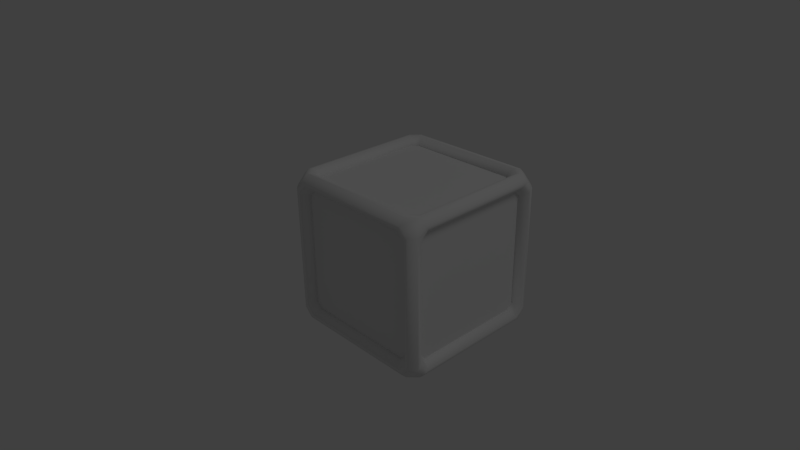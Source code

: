 # Source: cube.blend  (saved by Blender 2.54.0; exported with 4.5.12 LTS)
import bpy
from mathutils import Matrix  # noqa: F401  (used for matrix-valued properties, if any)

bpy.ops.wm.read_factory_settings(use_empty=True)
scene = bpy.context.scene
scene.name = 'Scene'

# ---- collections
col_collection_1 = bpy.data.collections.new('Collection 1'); scene.collection.children.link(col_collection_1)

# ---- materials (node trees are filled in below, after node groups)
mat_wuerfelseiten = bpy.data.materials.new('WuerfelSeiten')
mat_wuerfelseiten.alpha_threshold = 0.0
mat_wuerfelseiten.use_transparent_shadow = False
mat_wuerfelseiten.roughness = 0.5
mat_wuerfelseiten.line_color = (0.0, 0.0, 0.0, 1.0)
mat_wuerfel = bpy.data.materials.new('Wuerfel')
mat_wuerfel.alpha_threshold = 0.0
mat_wuerfel.use_transparent_shadow = False
mat_wuerfel.roughness = 0.5
mat_wuerfel.line_color = (0.0, 0.0, 0.0, 1.0)

# ---- material node trees

# ---- world
world_world = bpy.data.worlds.new('World'); scene.world = world_world
world_world.color = (0.05088, 0.05088, 0.05088)
world_world.use_sun_shadow = False
world_world.sun_shadow_jitter_overblur = 0.0
world_world.cycles.sampling_method = 'MANUAL'
world_world.cycles.sample_map_resolution = 256

# ---- cameras
cam_camera = bpy.data.cameras.new('Camera')
cam_camera.clip_end = 100.0
cam_camera.lens = 35.0
cam_camera.ortho_scale = 7.314
cam_camera.dof.focus_distance = 0.0
cam_camera.dof.aperture_fstop = 128.0

# ---- lights
light_lamp = bpy.data.lights.new('Lamp', 'POINT')
light_lamp.transmission_factor = 0.0
light_lamp.cutoff_distance = 30.0
light_lamp.energy = 100.0
light_lamp.shadow_buffer_clip_start = 1.001
light_lamp.shadow_soft_size = 1.0
light_lamp.shadow_maximum_resolution = 0.006
light_lamp.use_absolute_resolution = True
light_lamp.cycles.use_multiple_importance_sampling = False

# ---- meshes
me_cube_001 = bpy.data.meshes.new('Cube.001')
me_cube_001.from_pydata([(-0.8, -0.8, 0.9), (-0.8, 0.8, 0.9), (0.8, 0.8, 0.9), (0.8, -0.8, 0.9), (-0.8, -0.8, -0.9), (-0.8, 0.8, -0.9), (0.8, 0.8, -0.9), (0.8, -0.8, -0.9), (-0.9, 0.8, 0.8), (-0.9, -0.8, 0.8), (-0.9, -0.8, -0.8), (-0.9, 0.8, -0.8), (-0.8, 0.9, 0.8), (0.8, 0.9, 0.8), (0.8, 0.9, -0.8), (-0.8, 0.9, -0.8), (0.9, -0.8, 0.8), (0.9, 0.8, 0.8), (0.9, -0.8, -0.8), (0.9, 0.8, -0.8), (-0.8, -0.9, 0.8), (0.8, -0.9, 0.8), (-0.8, -0.9, -0.8), (0.8, -0.9, -0.8)], [], [(0, 3, 2, 1), (6, 7, 4, 5), (10, 9, 8, 11), (13, 14, 15, 12), (19, 17, 16, 18), (23, 21, 20, 22)])
_uv = me_cube_001.uv_layers.new(name='UVTex')
_uv.uv.foreach_set('vector', [0.5727, 0.749, 0.6989, 0.749, 0.6989, 0.9918, 0.5727, 0.9918, 0.8447, 0.9873, 0.6936, 0.9873, 0.6936, 0.7445, 0.8447, 0.7445, 0.02201, 0.7277, 0.02201, 0.9943, 0.192, 0.9943, 0.192, 0.7277, 0.304, 0.7479, 0.304, 0.9907, 0.4306, 0.9907, 0.4306, 0.7479, 0.3149, 0.7528, 0.3149, 0.9957, 0.1719, 0.9957, 0.1719, 0.7528, 0.571, 0.7528, 0.571, 0.9957, 0.4265, 0.9957, 0.4265, 0.7528])
me_cube_001.materials.append(mat_wuerfelseiten)
me_cube_001.use_remesh_preserve_volume = False
me_cube_001.use_remesh_preserve_attributes = False
me_cube_001.use_mirror_vertex_groups = False
me_cube_001.update()
me_cube = bpy.data.meshes.new('Cube')
me_cube.from_pydata([(1.0, 1.0, -1.0), (1.0, -1.0, -1.0), (-1.0, -1.0, -1.0), (-1.0, 1.0, -1.0), (1.0, 1.0, 1.0), (1.0, -1.0, 1.0), (-1.0, -1.0, 1.0), (-1.0, 1.0, 1.0), (0.8, -1.0, 0.8), (-0.8, -1.0, 0.8), (-0.8, -1.0, -0.8), (0.8, -1.0, -0.8), (-0.8, -0.8, 1.0), (-0.8, 0.8, 1.0), (0.8, -0.8, 1.0), (0.8, 0.8, 1.0), (-1.0, -0.8, 0.8), (-1.0, 0.8, 0.8), (-1.0, 0.8, -0.8), (-1.0, -0.8, -0.8), (0.8, 1.0, 0.8), (-0.8, 1.0, 0.8), (-0.8, 1.0, -0.8), (0.8, 1.0, -0.8), (-0.8, -0.8, -1.0), (-0.8, 0.8, -1.0), (0.8, -0.8, -1.0), (0.8, 0.8, -1.0), (1.0, 0.8, 0.8), (1.0, -0.8, 0.8), (1.0, -0.8, -0.8), (1.0, 0.8, -0.8), (0.8, -0.9, -0.8), (-0.8, -0.9, -0.8), (0.8, -0.9, 0.8), (-0.8, -0.9, 0.8), (0.9, 0.8, -0.8), (0.9, -0.8, -0.8), (0.9, 0.8, 0.8), (0.9, -0.8, 0.8), (-0.8, 0.9, -0.8), (0.8, 0.9, -0.8), (0.8, 0.9, 0.8), (-0.8, 0.9, 0.8), (-0.9, 0.8, -0.8), (-0.9, -0.8, -0.8), (-0.9, -0.8, 0.8), (-0.9, 0.8, 0.8), (0.8, -0.8, -0.9), (0.8, 0.8, -0.9), (-0.8, 0.8, -0.9), (-0.8, -0.8, -0.9), (0.8, -0.8, 0.9), (0.8, 0.8, 0.9), (-0.8, 0.8, 0.9), (-0.8, -0.8, 0.9)], [], [(5, 6, 9, 8), (6, 2, 10, 9), (1, 5, 8, 11), (2, 1, 11, 10), (7, 6, 12, 13), (6, 5, 14, 12), (4, 7, 13, 15), (5, 4, 15, 14), (6, 7, 17, 16), (7, 3, 18, 17), (2, 6, 16, 19), (3, 2, 19, 18), (7, 4, 20, 21), (3, 7, 21, 22), (4, 0, 23, 20), (0, 3, 22, 23), (2, 3, 25, 24), (1, 2, 24, 26), (3, 0, 27, 25), (0, 1, 26, 27), (4, 5, 29, 28), (5, 1, 30, 29), (0, 4, 28, 31), (1, 0, 31, 30), (10, 11, 32, 33), (11, 8, 34, 32), (9, 10, 33, 35), (8, 9, 35, 34), (30, 31, 36, 37), (31, 28, 38, 36), (29, 30, 37, 39), (28, 29, 39, 38), (23, 22, 40, 41), (20, 23, 41, 42), (22, 21, 43, 40), (21, 20, 42, 43), (18, 19, 45, 44), (19, 16, 46, 45), (17, 18, 44, 47), (16, 17, 47, 46), (27, 26, 48, 49), (25, 27, 49, 50), (26, 24, 51, 48), (24, 25, 50, 51), (14, 15, 53, 52), (15, 13, 54, 53), (12, 14, 52, 55), (13, 12, 55, 54)])
me_cube.polygons.foreach_set('use_smooth', [True] * 48)
me_cube.materials.append(mat_wuerfel)
me_cube.use_remesh_preserve_volume = False
me_cube.use_remesh_preserve_attributes = False
me_cube.use_mirror_vertex_groups = False
me_cube.update()

# ---- objects
ob_wuerfel_innen = bpy.data.objects.new('Wuerfel innen', me_cube_001)
ob_wuerfel_aussen = bpy.data.objects.new('Wuerfel aussen', me_cube)
ob_lamp = bpy.data.objects.new('Lamp', light_lamp)
ob_camera = bpy.data.objects.new('Camera', cam_camera)

# ---- transforms, parenting, visibility, modifiers, constraints
ob_wuerfel_innen.location = (0.0, 0.0, 0.0)
ob_wuerfel_innen.scale = (0.2, 0.2, 0.2)
ob_wuerfel_innen.lock_rotations_4d = False
ob_wuerfel_innen.lock_scale = (True, True, True)
ob_wuerfel_innen.empty_display_type = 'ARROWS'
ob_wuerfel_innen.lineart.crease_threshold = 0.0
ob_wuerfel_aussen.location = (0.0, 0.0, 0.0)
ob_wuerfel_aussen.scale = (0.2, 0.2, 0.2)
ob_wuerfel_aussen.lock_rotations_4d = False
ob_wuerfel_aussen.lock_scale = (True, True, True)
ob_wuerfel_aussen.empty_display_type = 'ARROWS'
ob_wuerfel_aussen.lineart.crease_threshold = 0.0
_m = ob_wuerfel_aussen.modifiers.new('Bevel', 'BEVEL')
_m.width = 0.077
_m.width_pct = 0.077
_m.limit_method = 'NONE'
_m.spread = 0.0
ob_lamp.location = (4.076, 1.005, 5.904)
ob_lamp.rotation_euler = (0.6503, 0.05522, 1.866)
ob_lamp.lock_rotations_4d = False
ob_lamp.empty_display_type = 'ARROWS'
ob_lamp.color = (0.0, 0.0, 0.0, 0.0)
ob_lamp.lineart.crease_threshold = 0.0
ob_camera.location = (1.191, -1.157, 0.8874)
ob_camera.rotation_euler = (1.109, 0.01082, 0.8149)
ob_camera.lock_rotations_4d = False
ob_camera.empty_display_type = 'ARROWS'
ob_camera.color = (0.0, 0.0, 0.0, 0.0)
ob_camera.display_type = 'WIRE'
ob_camera.lineart.crease_threshold = 0.0

# ---- collection membership
col_collection_1.objects.link(ob_wuerfel_innen)
col_collection_1.objects.link(ob_wuerfel_aussen)
col_collection_1.objects.link(ob_lamp)
col_collection_1.objects.link(ob_camera)

# ---- scene / render settings (as saved in the file)
scene.camera = ob_camera
scene.frame_start = 1; scene.frame_end = 250; scene.frame_set(1)
scene.render.engine = 'BLENDER_EEVEE_NEXT'
scene.render.image_settings.color_mode = 'RGB'
scene.render.image_settings.compression = 90
scene.render.resolution_percentage = 50
scene.render.dither_intensity = 0.0
scene.render.bake_margin = 2
scene.render.bake_bias = 0.0
scene.cycles.use_denoising = False
scene.cycles.samples = 10
scene.cycles.sampling_pattern = 'TABULATED_SOBOL'
scene.cycles.light_sampling_threshold = 0.0
scene.cycles.use_adaptive_sampling = False
scene.cycles.use_light_tree = False
scene.cycles.blur_glossy = 0.0
scene.cycles.volume_bounces = 1
scene.cycles.pixel_filter_type = 'GAUSSIAN'
scene.cycles.sample_clamp_indirect = 0.0
scene.view_settings.view_transform = 'Standard'
bpy.context.view_layer.update()
